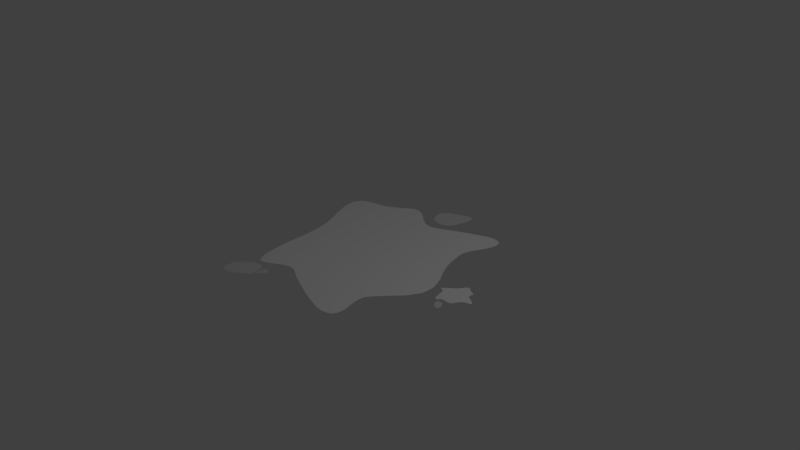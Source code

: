 # Source: snow_pool.blend  (saved by Blender 2.78.0; exported with 4.5.12 LTS)
import bpy
from mathutils import Matrix  # noqa: F401  (used for matrix-valued properties, if any)

bpy.ops.wm.read_factory_settings(use_empty=True)
scene = bpy.context.scene
scene.name = 'Scene'

# ---- collections
col_collection_1 = bpy.data.collections.new('Collection 1'); scene.collection.children.link(col_collection_1)

# ---- materials (node trees are filled in below, after node groups)
mat_material = bpy.data.materials.new('Material')
mat_material.alpha_threshold = 0.0
mat_material.use_transparent_shadow = False
mat_material.roughness = 0.5
mat_material.line_color = (0.0, 0.0, 0.0, 1.0)
mat_material_001 = bpy.data.materials.new('Material.001')
mat_material_001.alpha_threshold = 0.0
mat_material_001.use_transparent_shadow = False
mat_material_001.diffuse_color = (1.0, 1.0, 1.0, 1.0)
mat_material_001.roughness = 0.5

# ---- material node trees

# ---- world
world_world = bpy.data.worlds.new('World'); scene.world = world_world
world_world.color = (0.05088, 0.05088, 0.05088)
world_world.use_sun_shadow = False
world_world.sun_shadow_jitter_overblur = 0.0
world_world.cycles.sampling_method = 'MANUAL'

# ---- cameras
cam_camera = bpy.data.cameras.new('Camera')
cam_camera.clip_end = 100.0
cam_camera.lens = 35.0
cam_camera.sensor_width = 32.0
cam_camera.sensor_height = 18.0
cam_camera.ortho_scale = 7.314
cam_camera.dof.focus_distance = 0.0
cam_camera.dof.aperture_fstop = 128.0

# ---- lights
light_lamp = bpy.data.lights.new('Lamp', 'POINT')
light_lamp.transmission_factor = 0.0
light_lamp.cutoff_distance = 30.0
light_lamp.energy = 100.0
light_lamp.shadow_buffer_clip_start = 1.001
light_lamp.shadow_soft_size = 0.1
light_lamp.shadow_maximum_resolution = 0.006
light_lamp.use_absolute_resolution = True

# ---- meshes
me_cube = bpy.data.meshes.new('Cube')
me_cube.from_pydata([(-0.927, -1.284, 0.0), (-0.9563, -1.321, 0.0), (-0.9805, -1.36, 0.0), (-0.9985, -1.399, 0.0), (-1.01, -1.438, 0.0), (-1.014, -1.475, 0.0), (-1.01, -1.508, 0.0), (-0.9994, -1.536, 0.0), (-0.9818, -1.558, 0.0), (-0.958, -1.573, 0.0), (-0.9289, -1.581, 0.0), (-0.8957, -1.581, 0.0), (-0.8596, -1.574, 0.0), (-0.8221, -1.558, 0.0), (-0.7845, -1.536, 0.0), (-0.7482, -1.508, 0.0), (-0.7074, -1.475, 0.0), (-0.6521, -1.439, 0.0), (-0.6127, -1.4, 0.0), (-0.6087, -1.36, 0.0), (-0.6206, -1.321, 0.0), (-0.6282, -1.285, 0.0), (-0.6317, -1.252, 0.0), (-0.6425, -1.224, 0.0), (-0.6601, -1.201, 0.0), (-0.6839, -1.186, 0.0), (-0.7129, -1.178, 0.0), (-0.7461, -1.178, 0.0), (-0.7822, -1.186, 0.0), (-0.8198, -1.201, 0.0), (-0.8574, -1.223, 0.0), (-0.8936, -1.251, 0.0), (1.443, -0.2753, 0.0), (1.454, -0.2851, 0.0), (1.466, -0.2934, 0.0), (1.478, -0.2998, 0.0), (1.49, -0.304, 0.0), (1.501, -0.306, 0.0), (1.511, -0.3055, 0.0), (1.52, -0.3028, 0.0), (1.527, -0.2977, 0.0), (1.533, -0.2906, 0.0), (1.536, -0.2818, 0.0), (1.536, -0.2714, 0.0), (1.535, -0.2601, 0.0), (1.531, -0.2481, 0.0), (1.525, -0.236, 0.0), (1.517, -0.2241, 0.0), (1.507, -0.2108, 0.0), (1.497, -0.1929, 0.0), (1.485, -0.1799, 0.0), (1.473, -0.1778, 0.0), (1.461, -0.1807, 0.0), (1.449, -0.1824, 0.0), (1.439, -0.1828, 0.0), (1.43, -0.1856, 0.0), (1.423, -0.1906, 0.0), (1.418, -0.1977, 0.0), (1.415, -0.2066, 0.0), (1.414, -0.2169, 0.0), (1.416, -0.2283, 0.0), (1.42, -0.2403, 0.0), (1.426, -0.2524, 0.0), (1.434, -0.2642, 0.0), (-0.1921, 1.555, 0.0), (-0.2055, 1.52, 0.0), (-0.209, 1.482, 0.0), (-0.2032, 1.443, 0.0), (-0.1891, 1.405, 0.0), (-0.1683, 1.369, 0.0), (-0.142, 1.338, 0.0), (-0.1118, 1.312, 0.0), (-0.07891, 1.293, 0.0), (-0.04327, 1.281, 0.0), (-0.005962, 1.276, 0.0), (0.03157, 1.279, 0.0), (0.06789, 1.289, 0.0), (0.1016, 1.305, 0.0), (0.1314, 1.328, 0.0), (0.1562, 1.357, 0.0), (0.1783, 1.397, 0.0), (0.1993, 1.452, 0.0), (0.217, 1.518, 0.0), (0.2289, 1.588, 0.0), (0.2321, 1.653, 0.0), (0.2235, 1.704, 0.0), (0.2006, 1.734, 0.0), (0.1641, 1.741, 0.0), (0.1185, 1.731, 0.0), (0.06848, 1.711, 0.0), (0.01829, 1.687, 0.0), (-0.02826, 1.665, 0.0), (-0.07002, 1.649, 0.0), (-0.1071, 1.633, 0.0), (-0.1411, 1.612, 0.0), (-0.1701, 1.586, 0.0), (-0.1991, 1.537, 0.0), (-0.2076, 1.501, 0.0), (-0.2063, 1.462, 0.0), (-0.1962, 1.424, 0.0), (-0.1787, 1.387, 0.0), (-0.155, 1.353, 0.0), (-0.1267, 1.325, 0.0), (-0.09522, 1.303, 0.0), (-0.06109, 1.287, 0.0), (-0.02461, 1.279, 0.0), (0.0128, 1.278, 0.0), (0.04973, 1.284, 0.0), (0.08475, 1.297, 0.0), (0.1165, 1.317, 0.0), (0.1438, 1.342, 0.0), (0.1665, 1.375, 0.0), (0.1883, 1.423, 0.0), (0.2079, 1.485, 0.0), (0.2231, 1.553, 0.0), (0.231, 1.621, 0.0), (0.2287, 1.68, 0.0), (0.2133, 1.722, 0.0), (0.1832, 1.739, 0.0), (0.1418, 1.737, 0.0), (0.0936, 1.721, 0.0), (0.04316, 1.699, 0.0), (-0.005441, 1.675, 0.0), (-0.04962, 1.655, 0.0), (-0.08844, 1.641, 0.0), (-0.1241, 1.623, 0.0), (-0.1556, 1.599, 0.0), (-0.1813, 1.57, 0.0), (0.03515, 1.13, 0.0), (-0.1951, 1.185, 0.0), (-0.3827, 1.327, 0.0), (-0.5556, 1.361, 0.0), (-0.7921, 1.19, 0.0), (-1.214, 1.042, 0.0), (-1.312, 0.6899, 0.0), (-1.112, 0.2485, 0.0), (-1.01, -0.1642, 0.0), (-0.9808, -0.5794, 0.0), (-0.9239, -0.9355, 0.0), (-0.8315, -1.108, 0.0), (-0.7071, -1.091, 0.0), (-0.5556, -0.9986, 0.0), (-0.3827, -0.9438, 0.0), (-0.1439, -1.053, 0.0), (0.2186, -1.2, 0.0), (0.5521, -1.298, 0.0), (0.771, -1.272, 0.0), (0.816, -1.096, 0.0), (0.7577, -0.8401, 0.0), (0.8918, -0.5816, 0.0), (1.061, -0.3827, 0.0), (1.161, -0.1951, 0.0), (1.164, 9.656e-07, 0.0), (1.084, 0.1951, 0.0), (0.9486, 0.4279, 0.0), (0.8315, 0.7863, 0.0), (0.9241, 1.166, 0.0), (0.9537, 1.434, 0.0), (0.7544, 1.473, 0.0), (0.4211, 1.328, 0.0), (-0.09747, 1.132, 0.0), (-0.2889, 1.258, 0.0), (-0.4691, 1.361, 0.0), (-0.6452, 1.299, 0.0), (-0.9962, 1.097, 0.0), (-1.336, 0.9041, 0.0), (-1.204, 0.4487, 0.0), (-1.047, 0.05225, 0.0), (-0.9904, -0.3728, 0.0), (-0.9523, -0.7717, 0.0), (-0.8777, -1.049, 0.0), (-0.7693, -1.114, 0.0), (-0.6313, -1.045, 0.0), (-0.4691, -0.9562, 0.0), (-0.2832, -0.9789, 0.0), (0.03099, -1.124, 0.0), (0.3956, -1.255, 0.0), (0.6776, -1.3, 0.0), (0.8145, -1.195, 0.0), (0.7813, -0.97, 0.0), (0.79, -0.7043, 0.0), (0.9809, -0.4713, 0.0), (1.117, -0.2889, 0.0), (1.17, -0.09754, 0.0), (1.127, 0.09755, 0.0), (1.02, 0.2927, 0.0), (0.8777, 0.5957, 0.0), (0.8412, 0.9794, 0.0), (0.9718, 1.319, 0.0), (0.8686, 1.481, 0.0), (0.6025, 1.411, 0.0), (0.217, 1.222, 0.0), (-0.0391, 1.121, 0.0), (-0.242, 1.221, 0.0), (-0.4259, 1.347, 0.0), (-0.5955, 1.337, 0.0), (-0.8876, 1.132, 0.0), (-1.292, 0.9859, 0.0), (-1.26, 0.5688, 0.0), (-1.076, 0.1574, 0.0), (-0.9962, -0.2686, 0.0), (-0.9666, -0.6782, 0.0), (-0.9008, -0.9987, 0.0), (-0.8004, -1.116, 0.0), (-0.6692, -1.069, 0.0), (-0.5123, -0.9748, 0.0), (-0.3358, -0.9527, 0.0), (-0.05943, -1.087, 0.0), (0.3089, -1.229, 0.0), (0.6182, -1.302, 0.0), (0.7984, -1.236, 0.0), (0.7999, -1.034, 0.0), (0.7619, -0.7712, 0.0), (0.9371, -0.5235, 0.0), (1.09, -0.3358, 0.0), (1.168, -0.1463, 0.0), (1.147, 0.04877, 0.0), (1.053, 0.242, 0.0), (0.9082, 0.5079, 0.0), (0.8206, 0.8826, 0.0), (0.9547, 1.246, 0.0), (0.9162, 1.465, 0.0), (0.6826, 1.446, 0.0), (0.3186, 1.275, 0.0), (-0.1463, 1.153, 0.0), (-0.3358, 1.294, 0.0), (-0.5123, 1.366, 0.0), (-0.7099, 1.249, 0.0), (-1.109, 1.073, 0.0), (-1.339, 0.8027, 0.0), (-1.152, 0.3394, 0.0), (-1.025, -0.058, 0.0), (-0.9856, -0.477, 0.0), (-0.9381, -0.8581, 0.0), (-0.8546, -1.085, 0.0), (-0.7382, -1.105, 0.0), (-0.5935, -1.021, 0.0), (-0.4259, -0.9445, 0.0), (-0.2188, -1.014, 0.0), (0.1246, -1.162, 0.0), (0.477, -1.279, 0.0), (0.7291, -1.29, 0.0), (0.8197, -1.148, 0.0), (0.7653, -0.905, 0.0), (0.8391, -0.6408, 0.0), (1.022, -0.4259, 0.0), (1.14, -0.242, 0.0), (1.169, -0.04877, 0.0), (1.106, 0.1463, 0.0), (0.9844, 0.3552, 0.0), (0.8546, 0.6892, 0.0), (0.8801, 1.074, 0.0), (0.9715, 1.382, 0.0), (0.8143, 1.483, 0.0), (0.5147, 1.371, 0.0), (0.1211, 1.172, 0.0), (1.611, 0.1398, 0.0), (1.598, 0.1747, 0.0), (1.6, 0.2116, 0.0), (1.589, 0.2372, 0.0), (1.546, 0.253, 0.0), (1.49, 0.2951, 0.0), (1.435, 0.2767, 0.0), (1.395, 0.2118, 0.0), (1.35, 0.1622, 0.0), (1.299, 0.1218, 0.0), (1.257, 0.08299, 0.0), (1.243, 0.0557, 0.0), (1.256, 0.04097, 0.0), (1.281, 0.02937, 0.0), (1.304, 0.01163, 0.0), (1.311, -0.02914, 0.0), (1.323, -0.08939, 0.0), (1.34, -0.1415, 0.0), (1.363, -0.1678, 0.0), (1.389, -0.1582, 0.0), (1.418, -0.1281, 0.0), (1.463, -0.1228, 0.0), (1.504, -0.1273, 0.0), (1.537, -0.1238, 0.0), (1.563, -0.1071, 0.0), (1.582, -0.0795, 0.0), (1.6, -0.04129, 0.0), (1.636, 0.005558, 0.0), (1.694, 0.02689, 0.0), (1.732, 0.04669, 0.0), (1.719, 0.07611, 0.0), (1.671, 0.1068, 0.0), (1.6, 0.1572, 0.0), (1.599, 0.1933, 0.0), (1.597, 0.2259, 0.0), (1.573, 0.2434, 0.0), (1.516, 0.2714, 0.0), (1.461, 0.2987, 0.0), (1.413, 0.2414, 0.0), (1.375, 0.1861, 0.0), (1.325, 0.1412, 0.0), (1.276, 0.1011, 0.0), (1.246, 0.06696, 0.0), (1.247, 0.04707, 0.0), (1.269, 0.0352, 0.0), (1.295, 0.02182, 0.0), (1.308, -0.004442, 0.0), (1.317, -0.05822, 0.0), (1.332, -0.1173, 0.0), (1.351, -0.1581, 0.0), (1.376, -0.1667, 0.0), (1.403, -0.1426, 0.0), (1.438, -0.1203, 0.0), (1.486, -0.1247, 0.0), (1.521, -0.1263, 0.0), (1.551, -0.1165, 0.0), (1.573, -0.09372, 0.0), (1.589, -0.06254, 0.0), (1.616, -0.01725, 0.0), (1.663, 0.0213, 0.0), (1.718, 0.03417, 0.0), (1.73, 0.06186, 0.0), (1.698, 0.09049, 0.0), (1.639, 0.1241, 0.0), (1.603, 0.1486, 0.0), (1.599, 0.1839, 0.0), (1.599, 0.219, 0.0), (1.583, 0.2402, 0.0), (1.53, 0.2603, 0.0), (1.476, 0.3002, 0.0), (1.424, 0.2593, 0.0), (1.386, 0.1991, 0.0), (1.338, 0.1512, 0.0), (1.287, 0.1112, 0.0), (1.251, 0.07441, 0.0), (1.245, 0.05099, 0.0), (1.262, 0.03801, 0.0), (1.288, 0.02582, 0.0), (1.307, 0.004723, 0.0), (1.314, -0.04319, 0.0), (1.328, -0.1037, 0.0), (1.345, -0.1505, 0.0), (1.37, -0.1683, 0.0), (1.396, -0.1506, 0.0), (1.427, -0.1225, 0.0), (1.475, -0.1236, 0.0), (1.513, -0.127, 0.0), (1.544, -0.1205, 0.0), (1.568, -0.1006, 0.0), (1.585, -0.07127, 0.0), (1.607, -0.02897, 0.0), (1.648, 0.01547, 0.0), (1.707, 0.02998, 0.0), (1.732, 0.05427, 0.0), (1.709, 0.0831, 0.0), (1.655, 0.1155, 0.0), (1.598, 0.1654, 0.0), (1.6, 0.2026, 0.0), (1.594, 0.232, 0.0), (1.561, 0.2475, 0.0), (1.503, 0.284, 0.0), (1.447, 0.2902, 0.0), (1.403, 0.2251, 0.0), (1.363, 0.1734, 0.0), (1.312, 0.1314, 0.0), (1.266, 0.09165, 0.0), (1.244, 0.06076, 0.0), (1.251, 0.04379, 0.0), (1.275, 0.03238, 0.0), (1.3, 0.01721, 0.0), (1.309, -0.01593, 0.0), (1.32, -0.07378, 0.0), (1.336, -0.13, 0.0), (1.357, -0.1639, 0.0), (1.383, -0.1632, 0.0), (1.41, -0.1348, 0.0), (1.451, -0.1211, 0.0), (1.495, -0.126, 0.0), (1.529, -0.1253, 0.0), (1.557, -0.112, 0.0), (1.577, -0.08668, 0.0), (1.594, -0.05237, 0.0), (1.626, -0.006007, 0.0), (1.678, 0.02459, 0.0), (1.727, 0.03979, 0.0), (1.726, 0.06912, 0.0), (1.685, 0.09841, 0.0), (1.624, 0.1322, 0.0), (-0.6048, -1.247, 0.0), (-0.6093, -1.261, 0.0), (-0.612, -1.275, 0.0), (-0.6129, -1.288, 0.0), (-0.6119, -1.301, 0.0), (-0.609, -1.312, 0.0), (-0.6044, -1.321, 0.0), (-0.5981, -1.328, 0.0), (-0.5906, -1.333, 0.0), (-0.582, -1.335, 0.0), (-0.5726, -1.334, 0.0), (-0.563, -1.33, 0.0), (-0.5533, -1.324, 0.0), (-0.544, -1.315, 0.0), (-0.5355, -1.305, 0.0), (-0.528, -1.293, 0.0), (-0.5197, -1.278, 0.0), (-0.5076, -1.262, 0.0), (-0.5004, -1.246, 0.0), (-0.5036, -1.234, 0.0), (-0.5114, -1.224, 0.0), (-0.5176, -1.214, 0.0), (-0.5223, -1.205, 0.0), (-0.5285, -1.198, 0.0), (-0.5361, -1.193, 0.0), (-0.5447, -1.192, 0.0), (-0.554, -1.192, 0.0), (-0.5637, -1.196, 0.0), (-0.5734, -1.202, 0.0), (-0.5827, -1.211, 0.0), (-0.5912, -1.221, 0.0), (-0.5987, -1.234, 0.0)], [], [(1, 2, 3, 4, 5, 6, 7, 8, 9, 10, 11, 12, 13, 14, 15, 16, 17, 18, 19, 20, 21, 22, 23, 24, 25, 26, 27, 28, 29, 30, 31, 0), (33, 34, 35, 36, 37, 38, 39, 40, 41, 42, 43, 44, 45, 46, 47, 48, 49, 50, 51, 52, 53, 54, 55, 56, 57, 58, 59, 60, 61, 62, 63, 32), (96, 65, 97, 66, 98, 67, 99, 68, 100, 69, 101, 70, 102, 71, 103, 72, 104, 73, 105, 74, 106, 75, 107, 76, 108, 77, 109, 78, 110, 79, 111, 80, 112, 81, 113, 82, 114, 83, 115, 84, 116, 85, 117, 86, 118, 87, 119, 88, 120, 89, 121, 90, 122, 91, 123, 92, 124, 93, 125, 94, 126, 95, 127, 64), (192, 160, 224, 129, 193, 161, 225, 130, 194, 162, 226, 131, 195, 163, 227, 132, 196, 164, 228, 133, 197, 165, 229, 134, 198, 166, 230, 135, 199, 167, 231, 136, 200, 168, 232, 137, 201, 169, 233, 138, 202, 170, 234, 139, 203, 171, 235, 140, 204, 172, 236, 141, 205, 173, 237, 142, 206, 174, 238, 143, 207, 175, 239, 144, 208, 176, 240, 145, 209, 177, 241, 146, 210, 178, 242, 147, 211, 179, 243, 148, 212, 180, 244, 149, 213, 181, 245, 150, 214, 182, 246, 151, 215, 183, 247, 152, 216, 184, 248, 153, 217, 185, 249, 154, 218, 186, 250, 155, 219, 187, 251, 156, 220, 188, 252, 157, 221, 189, 253, 158, 222, 190, 254, 159, 223, 191, 255, 128), (320, 288, 352, 257, 321, 289, 353, 258, 322, 290, 354, 259, 323, 291, 355, 260, 324, 292, 356, 261, 325, 293, 357, 262, 326, 294, 358, 263, 327, 295, 359, 264, 328, 296, 360, 265, 329, 297, 361, 266, 330, 298, 362, 267, 331, 299, 363, 268, 332, 300, 364, 269, 333, 301, 365, 270, 334, 302, 366, 271, 335, 303, 367, 272, 336, 304, 368, 273, 337, 305, 369, 274, 338, 306, 370, 275, 339, 307, 371, 276, 340, 308, 372, 277, 341, 309, 373, 278, 342, 310, 374, 279, 343, 311, 375, 280, 344, 312, 376, 281, 345, 313, 377, 282, 346, 314, 378, 283, 347, 315, 379, 284, 348, 316, 380, 285, 349, 317, 381, 286, 350, 318, 382, 287, 351, 319, 383, 256), (385, 386, 387, 388, 389, 390, 391, 392, 393, 394, 395, 396, 397, 398, 399, 400, 401, 402, 403, 404, 405, 406, 407, 408, 409, 410, 411, 412, 413, 414, 415, 384)])
me_cube.polygons.foreach_set('material_index', [0, 0, 0, 1, 1, 0])
me_cube.materials.append(mat_material)
me_cube.materials.append(mat_material_001)
me_cube.use_remesh_preserve_volume = False
me_cube.use_remesh_preserve_attributes = False
me_cube.use_mirror_vertex_groups = False
me_cube.update()

# ---- objects
ob_cube = bpy.data.objects.new('Cube', me_cube)
ob_lamp = bpy.data.objects.new('Lamp', light_lamp)
ob_camera = bpy.data.objects.new('Camera', cam_camera)

# ---- transforms, parenting, visibility, modifiers, constraints
ob_cube.location = (0.0, 0.0, 0.0)
ob_cube.scale = (1.0, 1.0, -0.01673)
ob_cube.lock_rotations_4d = False
ob_cube.empty_display_type = 'ARROWS'
ob_cube.lineart.crease_threshold = 0.0
ob_lamp.location = (4.076, 1.005, 5.904)
ob_lamp.rotation_euler = (0.6503, 0.05522, 1.866)
ob_lamp.lock_rotations_4d = False
ob_lamp.empty_display_type = 'ARROWS'
ob_lamp.color = (0.0, 0.0, 0.0, 0.0)
ob_lamp.lineart.crease_threshold = 0.0
ob_camera.location = (7.481, -6.508, 5.344)
ob_camera.rotation_euler = (1.109, 0.0, 0.8149)
ob_camera.lock_rotations_4d = False
ob_camera.empty_display_type = 'ARROWS'
ob_camera.color = (0.0, 0.0, 0.0, 0.0)
ob_camera.display_type = 'WIRE'
ob_camera.lineart.crease_threshold = 0.0

# ---- collection membership
col_collection_1.objects.link(ob_cube)
col_collection_1.objects.link(ob_lamp)
col_collection_1.objects.link(ob_camera)

# ---- scene / render settings (as saved in the file)
scene.camera = ob_camera
scene.frame_start = 1; scene.frame_end = 250; scene.frame_set(1)
scene.render.engine = 'BLENDER_EEVEE_NEXT'
scene.render.resolution_percentage = 50
scene.render.dither_intensity = 0.0
scene.cycles.use_denoising = False
scene.cycles.samples = 128
scene.cycles.sampling_pattern = 'TABULATED_SOBOL'
scene.cycles.light_sampling_threshold = 0.0
scene.cycles.use_adaptive_sampling = False
scene.cycles.use_light_tree = False
scene.cycles.blur_glossy = 0.0
scene.cycles.sample_clamp_indirect = 0.0
scene.view_settings.view_transform = 'Standard'
bpy.context.view_layer.update()
